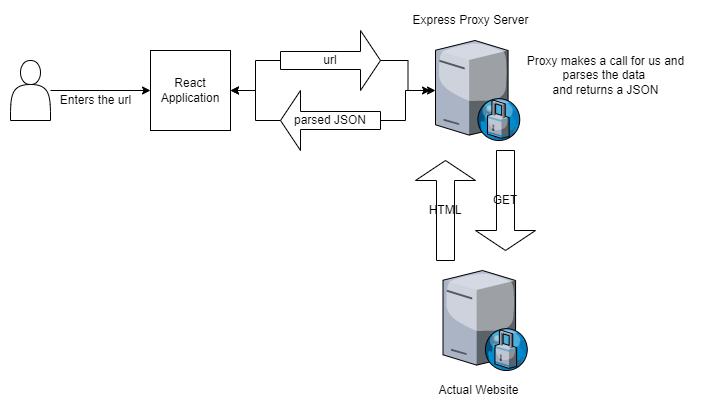

The diagram above was exported from draw.io. Its source (the exported page's mxGraphModel, read from the mxfile embedded in the PNG):
<mxGraphModel dx="1407" dy="836" grid="1" gridSize="10" guides="1" tooltips="1" connect="1" arrows="1" fold="1" page="1" pageScale="1" pageWidth="850" pageHeight="1100" math="0" shadow="0">
  <root>
    <mxCell id="0" />
    <mxCell id="1" parent="0" />
    <mxCell id="fItHY9w20cKGq7HsRR2v-16" style="edgeStyle=orthogonalEdgeStyle;rounded=0;orthogonalLoop=1;jettySize=auto;html=1;" edge="1" parent="1" source="fItHY9w20cKGq7HsRR2v-7" target="fItHY9w20cKGq7HsRR2v-15">
      <mxGeometry relative="1" as="geometry" />
    </mxCell>
    <mxCell id="fItHY9w20cKGq7HsRR2v-7" value="" style="shape=actor;whiteSpace=wrap;html=1;" vertex="1" parent="1">
      <mxGeometry x="85" y="220" width="40" height="60" as="geometry" />
    </mxCell>
    <mxCell id="fItHY9w20cKGq7HsRR2v-15" value="React Application" style="whiteSpace=wrap;html=1;aspect=fixed;" vertex="1" parent="1">
      <mxGeometry x="225" y="210" width="80" height="80" as="geometry" />
    </mxCell>
    <mxCell id="fItHY9w20cKGq7HsRR2v-17" value="Enters the url" style="text;html=1;align=center;verticalAlign=middle;resizable=0;points=[];autosize=1;strokeColor=none;fillColor=none;" vertex="1" parent="1">
      <mxGeometry x="125" y="250" width="90" height="20" as="geometry" />
    </mxCell>
    <mxCell id="fItHY9w20cKGq7HsRR2v-20" value="" style="verticalLabelPosition=bottom;sketch=0;aspect=fixed;html=1;verticalAlign=top;strokeColor=none;align=center;outlineConnect=0;shape=mxgraph.citrix.proxy_server;" vertex="1" parent="1">
      <mxGeometry x="510" y="200" width="85" height="100" as="geometry" />
    </mxCell>
    <mxCell id="fItHY9w20cKGq7HsRR2v-23" value="Express Proxy Server&lt;br&gt;" style="text;html=1;align=center;verticalAlign=middle;resizable=0;points=[];autosize=1;strokeColor=none;fillColor=none;" vertex="1" parent="1">
      <mxGeometry x="480" y="170" width="130" height="20" as="geometry" />
    </mxCell>
    <mxCell id="fItHY9w20cKGq7HsRR2v-28" value="Proxy makes a call for us and&lt;br&gt;parses the data &lt;br&gt;and returns a JSON" style="text;html=1;align=center;verticalAlign=middle;resizable=0;points=[];autosize=1;strokeColor=none;fillColor=none;" vertex="1" parent="1">
      <mxGeometry x="595" y="210" width="170" height="50" as="geometry" />
    </mxCell>
    <mxCell id="fItHY9w20cKGq7HsRR2v-36" style="edgeStyle=orthogonalEdgeStyle;rounded=0;orthogonalLoop=1;jettySize=auto;html=1;" edge="1" parent="1" source="fItHY9w20cKGq7HsRR2v-29" target="fItHY9w20cKGq7HsRR2v-20">
      <mxGeometry relative="1" as="geometry" />
    </mxCell>
    <mxCell id="fItHY9w20cKGq7HsRR2v-37" style="edgeStyle=orthogonalEdgeStyle;rounded=0;orthogonalLoop=1;jettySize=auto;html=1;entryX=1;entryY=0.5;entryDx=0;entryDy=0;" edge="1" parent="1" source="fItHY9w20cKGq7HsRR2v-29" target="fItHY9w20cKGq7HsRR2v-15">
      <mxGeometry relative="1" as="geometry" />
    </mxCell>
    <mxCell id="fItHY9w20cKGq7HsRR2v-29" value="url" style="shape=singleArrow;whiteSpace=wrap;html=1;" vertex="1" parent="1">
      <mxGeometry x="355" y="190" width="100" height="60" as="geometry" />
    </mxCell>
    <mxCell id="fItHY9w20cKGq7HsRR2v-31" value="" style="verticalLabelPosition=bottom;sketch=0;aspect=fixed;html=1;verticalAlign=top;strokeColor=none;align=center;outlineConnect=0;shape=mxgraph.citrix.proxy_server;" vertex="1" parent="1">
      <mxGeometry x="517.5" y="430" width="85" height="100" as="geometry" />
    </mxCell>
    <mxCell id="fItHY9w20cKGq7HsRR2v-33" value="Actual Website" style="text;html=1;align=center;verticalAlign=middle;resizable=0;points=[];autosize=1;strokeColor=none;fillColor=none;" vertex="1" parent="1">
      <mxGeometry x="502.5" y="540" width="100" height="20" as="geometry" />
    </mxCell>
    <mxCell id="fItHY9w20cKGq7HsRR2v-34" value="HTML" style="shape=singleArrow;direction=north;whiteSpace=wrap;html=1;" vertex="1" parent="1">
      <mxGeometry x="490" y="320" width="60" height="100" as="geometry" />
    </mxCell>
    <mxCell id="fItHY9w20cKGq7HsRR2v-35" value="GET" style="shape=singleArrow;direction=south;whiteSpace=wrap;html=1;" vertex="1" parent="1">
      <mxGeometry x="550" y="310" width="60" height="100" as="geometry" />
    </mxCell>
    <mxCell id="fItHY9w20cKGq7HsRR2v-39" style="edgeStyle=orthogonalEdgeStyle;rounded=0;orthogonalLoop=1;jettySize=auto;html=1;" edge="1" parent="1" source="fItHY9w20cKGq7HsRR2v-38">
      <mxGeometry relative="1" as="geometry">
        <mxPoint x="505" y="250" as="targetPoint" />
      </mxGeometry>
    </mxCell>
    <mxCell id="fItHY9w20cKGq7HsRR2v-40" style="edgeStyle=orthogonalEdgeStyle;rounded=0;orthogonalLoop=1;jettySize=auto;html=1;entryX=1;entryY=0.5;entryDx=0;entryDy=0;" edge="1" parent="1" source="fItHY9w20cKGq7HsRR2v-38" target="fItHY9w20cKGq7HsRR2v-15">
      <mxGeometry relative="1" as="geometry" />
    </mxCell>
    <mxCell id="fItHY9w20cKGq7HsRR2v-38" value="parsed JSON" style="shape=singleArrow;direction=west;whiteSpace=wrap;html=1;" vertex="1" parent="1">
      <mxGeometry x="355" y="250" width="100" height="60" as="geometry" />
    </mxCell>
  </root>
</mxGraphModel>